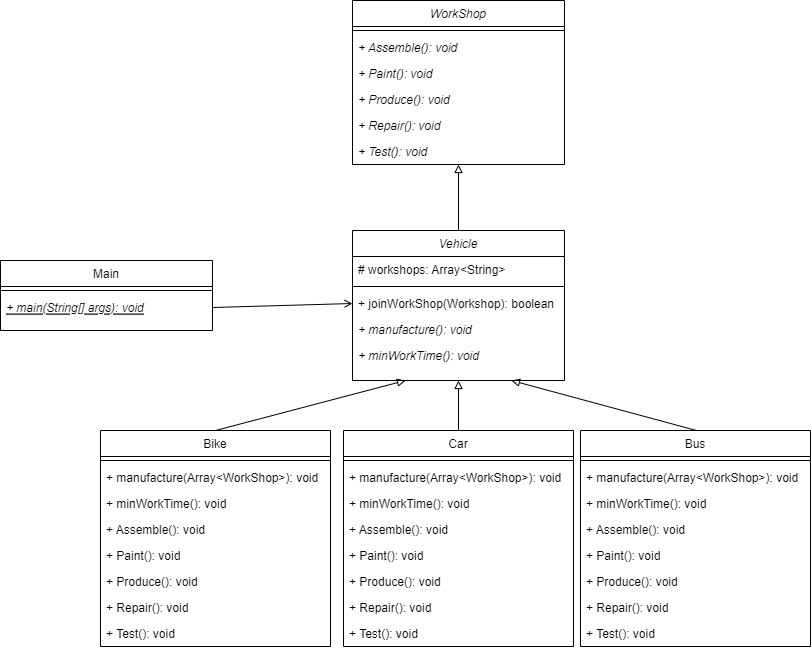

The diagram above was exported from draw.io. Its source (the exported page's mxGraphModel, read from the mxfile embedded in the PNG):
<mxGraphModel dx="-393" dy="726" grid="1" gridSize="10" guides="1" tooltips="1" connect="1" arrows="1" fold="1" page="1" pageScale="1" pageWidth="827" pageHeight="1169" math="0" shadow="0">
  <root>
    <mxCell id="WIyWlLk6GJQsqaUBKTNV-0" />
    <mxCell id="WIyWlLk6GJQsqaUBKTNV-1" parent="WIyWlLk6GJQsqaUBKTNV-0" />
    <mxCell id="DrvcONAh0YXcBHQSx0Ks-122" value="Vehicle" style="swimlane;fontStyle=2;align=center;verticalAlign=top;childLayout=stackLayout;horizontal=1;startSize=26;horizontalStack=0;resizeParent=1;resizeLast=0;collapsible=1;marginBottom=0;rounded=0;shadow=0;strokeWidth=1;" vertex="1" parent="WIyWlLk6GJQsqaUBKTNV-1">
      <mxGeometry x="2452" y="510" width="212" height="150" as="geometry">
        <mxRectangle x="550" y="140" width="160" height="26" as="alternateBounds" />
      </mxGeometry>
    </mxCell>
    <mxCell id="DrvcONAh0YXcBHQSx0Ks-123" value="# workshops: Array&lt;String&gt;" style="text;align=left;verticalAlign=top;spacingLeft=4;spacingRight=4;overflow=hidden;rotatable=0;points=[[0,0.5],[1,0.5]];portConstraint=eastwest;" vertex="1" parent="DrvcONAh0YXcBHQSx0Ks-122">
      <mxGeometry y="26" width="212" height="26" as="geometry" />
    </mxCell>
    <mxCell id="DrvcONAh0YXcBHQSx0Ks-124" value="" style="line;html=1;strokeWidth=1;align=left;verticalAlign=middle;spacingTop=-1;spacingLeft=3;spacingRight=3;rotatable=0;labelPosition=right;points=[];portConstraint=eastwest;" vertex="1" parent="DrvcONAh0YXcBHQSx0Ks-122">
      <mxGeometry y="52" width="212" height="8" as="geometry" />
    </mxCell>
    <mxCell id="DrvcONAh0YXcBHQSx0Ks-125" value="+ joinWorkShop(Workshop): boolean" style="text;align=left;verticalAlign=top;spacingLeft=4;spacingRight=4;overflow=hidden;rotatable=0;points=[[0,0.5],[1,0.5]];portConstraint=eastwest;" vertex="1" parent="DrvcONAh0YXcBHQSx0Ks-122">
      <mxGeometry y="60" width="212" height="26" as="geometry" />
    </mxCell>
    <mxCell id="DrvcONAh0YXcBHQSx0Ks-126" value="+ manufacture(): void" style="text;align=left;verticalAlign=top;spacingLeft=4;spacingRight=4;overflow=hidden;rotatable=0;points=[[0,0.5],[1,0.5]];portConstraint=eastwest;fontStyle=2" vertex="1" parent="DrvcONAh0YXcBHQSx0Ks-122">
      <mxGeometry y="86" width="212" height="26" as="geometry" />
    </mxCell>
    <mxCell id="DrvcONAh0YXcBHQSx0Ks-127" value="+ minWorkTime(): void" style="text;align=left;verticalAlign=top;spacingLeft=4;spacingRight=4;overflow=hidden;rotatable=0;points=[[0,0.5],[1,0.5]];portConstraint=eastwest;fontStyle=2" vertex="1" parent="DrvcONAh0YXcBHQSx0Ks-122">
      <mxGeometry y="112" width="212" height="26" as="geometry" />
    </mxCell>
    <mxCell id="DrvcONAh0YXcBHQSx0Ks-128" value="Bike" style="swimlane;fontStyle=0;align=center;verticalAlign=top;childLayout=stackLayout;horizontal=1;startSize=26;horizontalStack=0;resizeParent=1;resizeLast=0;collapsible=1;marginBottom=0;rounded=0;shadow=0;strokeWidth=1;" vertex="1" parent="WIyWlLk6GJQsqaUBKTNV-1">
      <mxGeometry x="2200" y="710" width="230" height="216" as="geometry">
        <mxRectangle x="550" y="140" width="160" height="26" as="alternateBounds" />
      </mxGeometry>
    </mxCell>
    <mxCell id="DrvcONAh0YXcBHQSx0Ks-129" value="" style="line;html=1;strokeWidth=1;align=left;verticalAlign=middle;spacingTop=-1;spacingLeft=3;spacingRight=3;rotatable=0;labelPosition=right;points=[];portConstraint=eastwest;" vertex="1" parent="DrvcONAh0YXcBHQSx0Ks-128">
      <mxGeometry y="26" width="230" height="8" as="geometry" />
    </mxCell>
    <mxCell id="DrvcONAh0YXcBHQSx0Ks-130" value="+ manufacture(Array&lt;WorkShop&gt;): void" style="text;align=left;verticalAlign=top;spacingLeft=4;spacingRight=4;overflow=hidden;rotatable=0;points=[[0,0.5],[1,0.5]];portConstraint=eastwest;fontStyle=0" vertex="1" parent="DrvcONAh0YXcBHQSx0Ks-128">
      <mxGeometry y="34" width="230" height="26" as="geometry" />
    </mxCell>
    <mxCell id="DrvcONAh0YXcBHQSx0Ks-131" value="+ minWorkTime(): void" style="text;align=left;verticalAlign=top;spacingLeft=4;spacingRight=4;overflow=hidden;rotatable=0;points=[[0,0.5],[1,0.5]];portConstraint=eastwest;fontStyle=0" vertex="1" parent="DrvcONAh0YXcBHQSx0Ks-128">
      <mxGeometry y="60" width="230" height="26" as="geometry" />
    </mxCell>
    <mxCell id="DrvcONAh0YXcBHQSx0Ks-182" value="+ Assemble(): void" style="text;align=left;verticalAlign=top;spacingLeft=4;spacingRight=4;overflow=hidden;rotatable=0;points=[[0,0.5],[1,0.5]];portConstraint=eastwest;fontStyle=0" vertex="1" parent="DrvcONAh0YXcBHQSx0Ks-128">
      <mxGeometry y="86" width="230" height="26" as="geometry" />
    </mxCell>
    <mxCell id="DrvcONAh0YXcBHQSx0Ks-183" value="+ Paint(): void" style="text;align=left;verticalAlign=top;spacingLeft=4;spacingRight=4;overflow=hidden;rotatable=0;points=[[0,0.5],[1,0.5]];portConstraint=eastwest;fontStyle=0" vertex="1" parent="DrvcONAh0YXcBHQSx0Ks-128">
      <mxGeometry y="112" width="230" height="26" as="geometry" />
    </mxCell>
    <mxCell id="DrvcONAh0YXcBHQSx0Ks-184" value="+ Produce(): void" style="text;align=left;verticalAlign=top;spacingLeft=4;spacingRight=4;overflow=hidden;rotatable=0;points=[[0,0.5],[1,0.5]];portConstraint=eastwest;fontStyle=0" vertex="1" parent="DrvcONAh0YXcBHQSx0Ks-128">
      <mxGeometry y="138" width="230" height="26" as="geometry" />
    </mxCell>
    <mxCell id="DrvcONAh0YXcBHQSx0Ks-185" value="+ Repair(): void" style="text;align=left;verticalAlign=top;spacingLeft=4;spacingRight=4;overflow=hidden;rotatable=0;points=[[0,0.5],[1,0.5]];portConstraint=eastwest;fontStyle=0" vertex="1" parent="DrvcONAh0YXcBHQSx0Ks-128">
      <mxGeometry y="164" width="230" height="26" as="geometry" />
    </mxCell>
    <mxCell id="DrvcONAh0YXcBHQSx0Ks-186" value="+ Test(): void" style="text;align=left;verticalAlign=top;spacingLeft=4;spacingRight=4;overflow=hidden;rotatable=0;points=[[0,0.5],[1,0.5]];portConstraint=eastwest;fontStyle=0" vertex="1" parent="DrvcONAh0YXcBHQSx0Ks-128">
      <mxGeometry y="190" width="230" height="26" as="geometry" />
    </mxCell>
    <mxCell id="DrvcONAh0YXcBHQSx0Ks-140" value="" style="endArrow=block;html=1;rounded=0;entryX=0.25;entryY=1;entryDx=0;entryDy=0;exitX=0.5;exitY=0;exitDx=0;exitDy=0;endFill=0;" edge="1" parent="WIyWlLk6GJQsqaUBKTNV-1" source="DrvcONAh0YXcBHQSx0Ks-128" target="DrvcONAh0YXcBHQSx0Ks-122">
      <mxGeometry width="50" height="50" relative="1" as="geometry">
        <mxPoint x="2521" y="1160" as="sourcePoint" />
        <mxPoint x="2571" y="1110" as="targetPoint" />
      </mxGeometry>
    </mxCell>
    <mxCell id="DrvcONAh0YXcBHQSx0Ks-141" value="" style="endArrow=block;html=1;rounded=0;exitX=0.5;exitY=0;exitDx=0;exitDy=0;endFill=0;entryX=0.5;entryY=1;entryDx=0;entryDy=0;" edge="1" parent="WIyWlLk6GJQsqaUBKTNV-1" target="DrvcONAh0YXcBHQSx0Ks-122">
      <mxGeometry width="50" height="50" relative="1" as="geometry">
        <mxPoint x="2558" y="710" as="sourcePoint" />
        <mxPoint x="2511" y="1140" as="targetPoint" />
      </mxGeometry>
    </mxCell>
    <mxCell id="DrvcONAh0YXcBHQSx0Ks-142" value="" style="endArrow=block;html=1;rounded=0;exitX=0.5;exitY=0;exitDx=0;exitDy=0;endFill=0;entryX=0.75;entryY=1;entryDx=0;entryDy=0;" edge="1" parent="WIyWlLk6GJQsqaUBKTNV-1" target="DrvcONAh0YXcBHQSx0Ks-122">
      <mxGeometry width="50" height="50" relative="1" as="geometry">
        <mxPoint x="2796" y="710" as="sourcePoint" />
        <mxPoint x="2551" y="1080" as="targetPoint" />
      </mxGeometry>
    </mxCell>
    <mxCell id="DrvcONAh0YXcBHQSx0Ks-143" value="WorkShop" style="swimlane;fontStyle=2;align=center;verticalAlign=top;childLayout=stackLayout;horizontal=1;startSize=26;horizontalStack=0;resizeParent=1;resizeLast=0;collapsible=1;marginBottom=0;rounded=0;shadow=0;strokeWidth=1;" vertex="1" parent="WIyWlLk6GJQsqaUBKTNV-1">
      <mxGeometry x="2452" y="280" width="212" height="164" as="geometry">
        <mxRectangle x="550" y="140" width="160" height="26" as="alternateBounds" />
      </mxGeometry>
    </mxCell>
    <mxCell id="DrvcONAh0YXcBHQSx0Ks-144" value="" style="line;html=1;strokeWidth=1;align=left;verticalAlign=middle;spacingTop=-1;spacingLeft=3;spacingRight=3;rotatable=0;labelPosition=right;points=[];portConstraint=eastwest;" vertex="1" parent="DrvcONAh0YXcBHQSx0Ks-143">
      <mxGeometry y="26" width="212" height="8" as="geometry" />
    </mxCell>
    <mxCell id="DrvcONAh0YXcBHQSx0Ks-145" value="+ Assemble(): void" style="text;align=left;verticalAlign=top;spacingLeft=4;spacingRight=4;overflow=hidden;rotatable=0;points=[[0,0.5],[1,0.5]];portConstraint=eastwest;fontStyle=2" vertex="1" parent="DrvcONAh0YXcBHQSx0Ks-143">
      <mxGeometry y="34" width="212" height="26" as="geometry" />
    </mxCell>
    <mxCell id="DrvcONAh0YXcBHQSx0Ks-180" value="+ Paint(): void" style="text;align=left;verticalAlign=top;spacingLeft=4;spacingRight=4;overflow=hidden;rotatable=0;points=[[0,0.5],[1,0.5]];portConstraint=eastwest;fontStyle=2" vertex="1" parent="DrvcONAh0YXcBHQSx0Ks-143">
      <mxGeometry y="60" width="212" height="26" as="geometry" />
    </mxCell>
    <mxCell id="DrvcONAh0YXcBHQSx0Ks-179" value="+ Produce(): void" style="text;align=left;verticalAlign=top;spacingLeft=4;spacingRight=4;overflow=hidden;rotatable=0;points=[[0,0.5],[1,0.5]];portConstraint=eastwest;fontStyle=2" vertex="1" parent="DrvcONAh0YXcBHQSx0Ks-143">
      <mxGeometry y="86" width="212" height="26" as="geometry" />
    </mxCell>
    <mxCell id="DrvcONAh0YXcBHQSx0Ks-181" value="+ Repair(): void" style="text;align=left;verticalAlign=top;spacingLeft=4;spacingRight=4;overflow=hidden;rotatable=0;points=[[0,0.5],[1,0.5]];portConstraint=eastwest;fontStyle=2" vertex="1" parent="DrvcONAh0YXcBHQSx0Ks-143">
      <mxGeometry y="112" width="212" height="26" as="geometry" />
    </mxCell>
    <mxCell id="DrvcONAh0YXcBHQSx0Ks-178" value="+ Test(): void" style="text;align=left;verticalAlign=top;spacingLeft=4;spacingRight=4;overflow=hidden;rotatable=0;points=[[0,0.5],[1,0.5]];portConstraint=eastwest;fontStyle=2" vertex="1" parent="DrvcONAh0YXcBHQSx0Ks-143">
      <mxGeometry y="138" width="212" height="26" as="geometry" />
    </mxCell>
    <mxCell id="DrvcONAh0YXcBHQSx0Ks-166" value="Main" style="swimlane;fontStyle=0;align=center;verticalAlign=top;childLayout=stackLayout;horizontal=1;startSize=26;horizontalStack=0;resizeParent=1;resizeLast=0;collapsible=1;marginBottom=0;rounded=0;shadow=0;strokeWidth=1;" vertex="1" parent="WIyWlLk6GJQsqaUBKTNV-1">
      <mxGeometry x="2100" y="540" width="212" height="70" as="geometry">
        <mxRectangle x="550" y="140" width="160" height="26" as="alternateBounds" />
      </mxGeometry>
    </mxCell>
    <mxCell id="DrvcONAh0YXcBHQSx0Ks-167" value="" style="line;html=1;strokeWidth=1;align=left;verticalAlign=middle;spacingTop=-1;spacingLeft=3;spacingRight=3;rotatable=0;labelPosition=right;points=[];portConstraint=eastwest;" vertex="1" parent="DrvcONAh0YXcBHQSx0Ks-166">
      <mxGeometry y="26" width="212" height="8" as="geometry" />
    </mxCell>
    <mxCell id="DrvcONAh0YXcBHQSx0Ks-168" value="+ main(String[] args): void" style="text;align=left;verticalAlign=top;spacingLeft=4;spacingRight=4;overflow=hidden;rotatable=0;points=[[0,0.5],[1,0.5]];portConstraint=eastwest;fontStyle=6" vertex="1" parent="DrvcONAh0YXcBHQSx0Ks-166">
      <mxGeometry y="34" width="212" height="26" as="geometry" />
    </mxCell>
    <mxCell id="DrvcONAh0YXcBHQSx0Ks-169" value="" style="endArrow=open;html=1;rounded=0;exitX=1;exitY=0.5;exitDx=0;exitDy=0;endFill=0;entryX=0;entryY=0.5;entryDx=0;entryDy=0;" edge="1" parent="WIyWlLk6GJQsqaUBKTNV-1" source="DrvcONAh0YXcBHQSx0Ks-168" target="DrvcONAh0YXcBHQSx0Ks-125">
      <mxGeometry width="50" height="50" relative="1" as="geometry">
        <mxPoint x="2057" y="1200" as="sourcePoint" />
        <mxPoint x="2168" y="520" as="targetPoint" />
      </mxGeometry>
    </mxCell>
    <mxCell id="DrvcONAh0YXcBHQSx0Ks-177" value="" style="endArrow=block;html=1;rounded=0;exitX=0.5;exitY=0;exitDx=0;exitDy=0;endFill=0;entryX=0.5;entryY=1;entryDx=0;entryDy=0;" edge="1" parent="WIyWlLk6GJQsqaUBKTNV-1" source="DrvcONAh0YXcBHQSx0Ks-122" target="DrvcONAh0YXcBHQSx0Ks-143">
      <mxGeometry width="50" height="50" relative="1" as="geometry">
        <mxPoint x="2568" y="980" as="sourcePoint" />
        <mxPoint x="2568" y="760" as="targetPoint" />
      </mxGeometry>
    </mxCell>
    <mxCell id="DrvcONAh0YXcBHQSx0Ks-205" value="Car" style="swimlane;fontStyle=0;align=center;verticalAlign=top;childLayout=stackLayout;horizontal=1;startSize=26;horizontalStack=0;resizeParent=1;resizeLast=0;collapsible=1;marginBottom=0;rounded=0;shadow=0;strokeWidth=1;" vertex="1" parent="WIyWlLk6GJQsqaUBKTNV-1">
      <mxGeometry x="2443" y="710" width="230" height="216" as="geometry">
        <mxRectangle x="550" y="140" width="160" height="26" as="alternateBounds" />
      </mxGeometry>
    </mxCell>
    <mxCell id="DrvcONAh0YXcBHQSx0Ks-206" value="" style="line;html=1;strokeWidth=1;align=left;verticalAlign=middle;spacingTop=-1;spacingLeft=3;spacingRight=3;rotatable=0;labelPosition=right;points=[];portConstraint=eastwest;" vertex="1" parent="DrvcONAh0YXcBHQSx0Ks-205">
      <mxGeometry y="26" width="230" height="8" as="geometry" />
    </mxCell>
    <mxCell id="DrvcONAh0YXcBHQSx0Ks-207" value="+ manufacture(Array&lt;WorkShop&gt;): void" style="text;align=left;verticalAlign=top;spacingLeft=4;spacingRight=4;overflow=hidden;rotatable=0;points=[[0,0.5],[1,0.5]];portConstraint=eastwest;fontStyle=0" vertex="1" parent="DrvcONAh0YXcBHQSx0Ks-205">
      <mxGeometry y="34" width="230" height="26" as="geometry" />
    </mxCell>
    <mxCell id="DrvcONAh0YXcBHQSx0Ks-208" value="+ minWorkTime(): void" style="text;align=left;verticalAlign=top;spacingLeft=4;spacingRight=4;overflow=hidden;rotatable=0;points=[[0,0.5],[1,0.5]];portConstraint=eastwest;fontStyle=0" vertex="1" parent="DrvcONAh0YXcBHQSx0Ks-205">
      <mxGeometry y="60" width="230" height="26" as="geometry" />
    </mxCell>
    <mxCell id="DrvcONAh0YXcBHQSx0Ks-209" value="+ Assemble(): void" style="text;align=left;verticalAlign=top;spacingLeft=4;spacingRight=4;overflow=hidden;rotatable=0;points=[[0,0.5],[1,0.5]];portConstraint=eastwest;fontStyle=0" vertex="1" parent="DrvcONAh0YXcBHQSx0Ks-205">
      <mxGeometry y="86" width="230" height="26" as="geometry" />
    </mxCell>
    <mxCell id="DrvcONAh0YXcBHQSx0Ks-210" value="+ Paint(): void" style="text;align=left;verticalAlign=top;spacingLeft=4;spacingRight=4;overflow=hidden;rotatable=0;points=[[0,0.5],[1,0.5]];portConstraint=eastwest;fontStyle=0" vertex="1" parent="DrvcONAh0YXcBHQSx0Ks-205">
      <mxGeometry y="112" width="230" height="26" as="geometry" />
    </mxCell>
    <mxCell id="DrvcONAh0YXcBHQSx0Ks-211" value="+ Produce(): void" style="text;align=left;verticalAlign=top;spacingLeft=4;spacingRight=4;overflow=hidden;rotatable=0;points=[[0,0.5],[1,0.5]];portConstraint=eastwest;fontStyle=0" vertex="1" parent="DrvcONAh0YXcBHQSx0Ks-205">
      <mxGeometry y="138" width="230" height="26" as="geometry" />
    </mxCell>
    <mxCell id="DrvcONAh0YXcBHQSx0Ks-212" value="+ Repair(): void" style="text;align=left;verticalAlign=top;spacingLeft=4;spacingRight=4;overflow=hidden;rotatable=0;points=[[0,0.5],[1,0.5]];portConstraint=eastwest;fontStyle=0" vertex="1" parent="DrvcONAh0YXcBHQSx0Ks-205">
      <mxGeometry y="164" width="230" height="26" as="geometry" />
    </mxCell>
    <mxCell id="DrvcONAh0YXcBHQSx0Ks-213" value="+ Test(): void" style="text;align=left;verticalAlign=top;spacingLeft=4;spacingRight=4;overflow=hidden;rotatable=0;points=[[0,0.5],[1,0.5]];portConstraint=eastwest;fontStyle=0" vertex="1" parent="DrvcONAh0YXcBHQSx0Ks-205">
      <mxGeometry y="190" width="230" height="26" as="geometry" />
    </mxCell>
    <mxCell id="DrvcONAh0YXcBHQSx0Ks-214" value="Bus" style="swimlane;fontStyle=0;align=center;verticalAlign=top;childLayout=stackLayout;horizontal=1;startSize=26;horizontalStack=0;resizeParent=1;resizeLast=0;collapsible=1;marginBottom=0;rounded=0;shadow=0;strokeWidth=1;" vertex="1" parent="WIyWlLk6GJQsqaUBKTNV-1">
      <mxGeometry x="2680" y="710" width="230" height="216" as="geometry">
        <mxRectangle x="550" y="140" width="160" height="26" as="alternateBounds" />
      </mxGeometry>
    </mxCell>
    <mxCell id="DrvcONAh0YXcBHQSx0Ks-215" value="" style="line;html=1;strokeWidth=1;align=left;verticalAlign=middle;spacingTop=-1;spacingLeft=3;spacingRight=3;rotatable=0;labelPosition=right;points=[];portConstraint=eastwest;" vertex="1" parent="DrvcONAh0YXcBHQSx0Ks-214">
      <mxGeometry y="26" width="230" height="8" as="geometry" />
    </mxCell>
    <mxCell id="DrvcONAh0YXcBHQSx0Ks-216" value="+ manufacture(Array&lt;WorkShop&gt;): void" style="text;align=left;verticalAlign=top;spacingLeft=4;spacingRight=4;overflow=hidden;rotatable=0;points=[[0,0.5],[1,0.5]];portConstraint=eastwest;fontStyle=0" vertex="1" parent="DrvcONAh0YXcBHQSx0Ks-214">
      <mxGeometry y="34" width="230" height="26" as="geometry" />
    </mxCell>
    <mxCell id="DrvcONAh0YXcBHQSx0Ks-217" value="+ minWorkTime(): void" style="text;align=left;verticalAlign=top;spacingLeft=4;spacingRight=4;overflow=hidden;rotatable=0;points=[[0,0.5],[1,0.5]];portConstraint=eastwest;fontStyle=0" vertex="1" parent="DrvcONAh0YXcBHQSx0Ks-214">
      <mxGeometry y="60" width="230" height="26" as="geometry" />
    </mxCell>
    <mxCell id="DrvcONAh0YXcBHQSx0Ks-218" value="+ Assemble(): void" style="text;align=left;verticalAlign=top;spacingLeft=4;spacingRight=4;overflow=hidden;rotatable=0;points=[[0,0.5],[1,0.5]];portConstraint=eastwest;fontStyle=0" vertex="1" parent="DrvcONAh0YXcBHQSx0Ks-214">
      <mxGeometry y="86" width="230" height="26" as="geometry" />
    </mxCell>
    <mxCell id="DrvcONAh0YXcBHQSx0Ks-219" value="+ Paint(): void" style="text;align=left;verticalAlign=top;spacingLeft=4;spacingRight=4;overflow=hidden;rotatable=0;points=[[0,0.5],[1,0.5]];portConstraint=eastwest;fontStyle=0" vertex="1" parent="DrvcONAh0YXcBHQSx0Ks-214">
      <mxGeometry y="112" width="230" height="26" as="geometry" />
    </mxCell>
    <mxCell id="DrvcONAh0YXcBHQSx0Ks-220" value="+ Produce(): void" style="text;align=left;verticalAlign=top;spacingLeft=4;spacingRight=4;overflow=hidden;rotatable=0;points=[[0,0.5],[1,0.5]];portConstraint=eastwest;fontStyle=0" vertex="1" parent="DrvcONAh0YXcBHQSx0Ks-214">
      <mxGeometry y="138" width="230" height="26" as="geometry" />
    </mxCell>
    <mxCell id="DrvcONAh0YXcBHQSx0Ks-221" value="+ Repair(): void" style="text;align=left;verticalAlign=top;spacingLeft=4;spacingRight=4;overflow=hidden;rotatable=0;points=[[0,0.5],[1,0.5]];portConstraint=eastwest;fontStyle=0" vertex="1" parent="DrvcONAh0YXcBHQSx0Ks-214">
      <mxGeometry y="164" width="230" height="26" as="geometry" />
    </mxCell>
    <mxCell id="DrvcONAh0YXcBHQSx0Ks-222" value="+ Test(): void" style="text;align=left;verticalAlign=top;spacingLeft=4;spacingRight=4;overflow=hidden;rotatable=0;points=[[0,0.5],[1,0.5]];portConstraint=eastwest;fontStyle=0" vertex="1" parent="DrvcONAh0YXcBHQSx0Ks-214">
      <mxGeometry y="190" width="230" height="26" as="geometry" />
    </mxCell>
  </root>
</mxGraphModel>